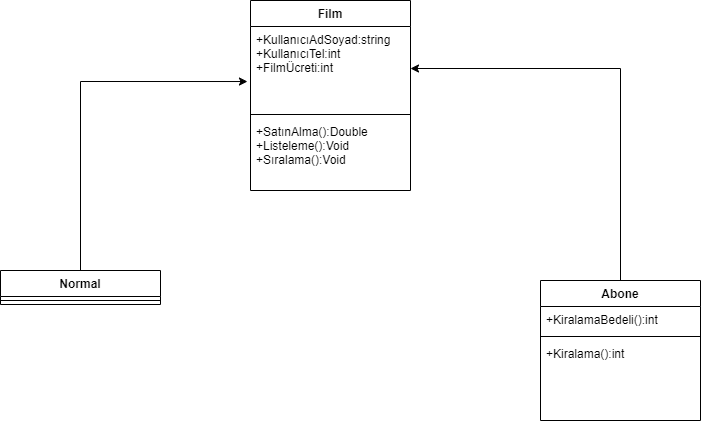

The diagram above was exported from draw.io. Its source (the exported page's mxGraphModel, read from the mxfile embedded in the PNG):
<mxGraphModel dx="1422" dy="794" grid="1" gridSize="10" guides="1" tooltips="1" connect="1" arrows="1" fold="1" page="1" pageScale="1" pageWidth="827" pageHeight="1169" math="0" shadow="0">
  <root>
    <mxCell id="0" />
    <mxCell id="1" parent="0" />
    <mxCell id="bAj3eNpi6R0unO5Rwkak-5" value="Film" style="swimlane;fontStyle=1;align=center;verticalAlign=top;childLayout=stackLayout;horizontal=1;startSize=26;horizontalStack=0;resizeParent=1;resizeParentMax=0;resizeLast=0;collapsible=1;marginBottom=0;" vertex="1" parent="1">
      <mxGeometry x="300" y="20" width="160" height="190" as="geometry" />
    </mxCell>
    <mxCell id="bAj3eNpi6R0unO5Rwkak-6" value="+KullanıcıAdSoyad:string&#10;+KullanıcıTel:int&#10;+FilmÜcreti:int&#10;&#10;" style="text;strokeColor=none;fillColor=none;align=left;verticalAlign=top;spacingLeft=4;spacingRight=4;overflow=hidden;rotatable=0;points=[[0,0.5],[1,0.5]];portConstraint=eastwest;" vertex="1" parent="bAj3eNpi6R0unO5Rwkak-5">
      <mxGeometry y="26" width="160" height="84" as="geometry" />
    </mxCell>
    <mxCell id="bAj3eNpi6R0unO5Rwkak-7" value="" style="line;strokeWidth=1;fillColor=none;align=left;verticalAlign=middle;spacingTop=-1;spacingLeft=3;spacingRight=3;rotatable=0;labelPosition=right;points=[];portConstraint=eastwest;" vertex="1" parent="bAj3eNpi6R0unO5Rwkak-5">
      <mxGeometry y="110" width="160" height="8" as="geometry" />
    </mxCell>
    <mxCell id="bAj3eNpi6R0unO5Rwkak-8" value="+SatınAlma():Double&#10;+Listeleme():Void&#10;+Sıralama():Void" style="text;strokeColor=none;fillColor=none;align=left;verticalAlign=top;spacingLeft=4;spacingRight=4;overflow=hidden;rotatable=0;points=[[0,0.5],[1,0.5]];portConstraint=eastwest;" vertex="1" parent="bAj3eNpi6R0unO5Rwkak-5">
      <mxGeometry y="118" width="160" height="72" as="geometry" />
    </mxCell>
    <mxCell id="bAj3eNpi6R0unO5Rwkak-17" style="edgeStyle=orthogonalEdgeStyle;rounded=0;orthogonalLoop=1;jettySize=auto;html=1;entryX=-0.019;entryY=0.655;entryDx=0;entryDy=0;entryPerimeter=0;" edge="1" parent="1" source="bAj3eNpi6R0unO5Rwkak-9" target="bAj3eNpi6R0unO5Rwkak-6">
      <mxGeometry relative="1" as="geometry" />
    </mxCell>
    <mxCell id="bAj3eNpi6R0unO5Rwkak-9" value="Normal" style="swimlane;fontStyle=1;align=center;verticalAlign=top;childLayout=stackLayout;horizontal=1;startSize=26;horizontalStack=0;resizeParent=1;resizeParentMax=0;resizeLast=0;collapsible=1;marginBottom=0;" vertex="1" parent="1">
      <mxGeometry x="50" y="290" width="160" height="34" as="geometry" />
    </mxCell>
    <mxCell id="bAj3eNpi6R0unO5Rwkak-11" value="" style="line;strokeWidth=1;fillColor=none;align=left;verticalAlign=middle;spacingTop=-1;spacingLeft=3;spacingRight=3;rotatable=0;labelPosition=right;points=[];portConstraint=eastwest;" vertex="1" parent="bAj3eNpi6R0unO5Rwkak-9">
      <mxGeometry y="26" width="160" height="8" as="geometry" />
    </mxCell>
    <mxCell id="bAj3eNpi6R0unO5Rwkak-18" style="edgeStyle=orthogonalEdgeStyle;rounded=0;orthogonalLoop=1;jettySize=auto;html=1;entryX=1;entryY=0.5;entryDx=0;entryDy=0;" edge="1" parent="1" source="bAj3eNpi6R0unO5Rwkak-13" target="bAj3eNpi6R0unO5Rwkak-6">
      <mxGeometry relative="1" as="geometry" />
    </mxCell>
    <mxCell id="bAj3eNpi6R0unO5Rwkak-13" value="Abone" style="swimlane;fontStyle=1;align=center;verticalAlign=top;childLayout=stackLayout;horizontal=1;startSize=26;horizontalStack=0;resizeParent=1;resizeParentMax=0;resizeLast=0;collapsible=1;marginBottom=0;" vertex="1" parent="1">
      <mxGeometry x="590" y="300" width="160" height="140" as="geometry" />
    </mxCell>
    <mxCell id="bAj3eNpi6R0unO5Rwkak-14" value="+KiralamaBedeli():int" style="text;strokeColor=none;fillColor=none;align=left;verticalAlign=top;spacingLeft=4;spacingRight=4;overflow=hidden;rotatable=0;points=[[0,0.5],[1,0.5]];portConstraint=eastwest;" vertex="1" parent="bAj3eNpi6R0unO5Rwkak-13">
      <mxGeometry y="26" width="160" height="26" as="geometry" />
    </mxCell>
    <mxCell id="bAj3eNpi6R0unO5Rwkak-15" value="" style="line;strokeWidth=1;fillColor=none;align=left;verticalAlign=middle;spacingTop=-1;spacingLeft=3;spacingRight=3;rotatable=0;labelPosition=right;points=[];portConstraint=eastwest;" vertex="1" parent="bAj3eNpi6R0unO5Rwkak-13">
      <mxGeometry y="52" width="160" height="8" as="geometry" />
    </mxCell>
    <mxCell id="bAj3eNpi6R0unO5Rwkak-16" value="+Kiralama():int" style="text;strokeColor=none;fillColor=none;align=left;verticalAlign=top;spacingLeft=4;spacingRight=4;overflow=hidden;rotatable=0;points=[[0,0.5],[1,0.5]];portConstraint=eastwest;" vertex="1" parent="bAj3eNpi6R0unO5Rwkak-13">
      <mxGeometry y="60" width="160" height="80" as="geometry" />
    </mxCell>
  </root>
</mxGraphModel>